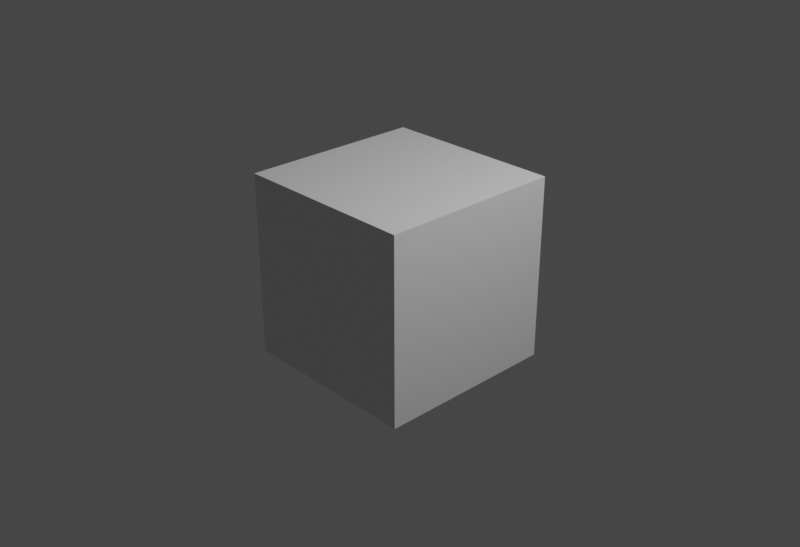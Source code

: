 # Source: plotter.blend  (saved by Blender 2.82.7; exported with 4.5.12 LTS)
import bpy
from mathutils import Matrix  # noqa: F401  (used for matrix-valued properties, if any)

bpy.ops.wm.read_factory_settings(use_empty=True)
scene = bpy.context.scene
scene.name = 'Scene'

# ---- collections
col_collection = bpy.data.collections.new('Collection'); scene.collection.children.link(col_collection)

# ---- materials (node trees are filled in below, after node groups)
mat_material = bpy.data.materials.new('Material')
mat_material.alpha_threshold = 0.0
mat_material.use_transparent_shadow = False
mat_material.line_color = (0.0, 0.0, 0.0, 1.0)

# ---- material node trees
mat_material.use_nodes = True; mat_material.node_tree.nodes.clear()
_N = mat_material.node_tree.nodes; _L = mat_material.node_tree.links
n0 = _N.new('ShaderNodeOutputMaterial'); n0.name = 'Material Output'; n0.location = (300, 300)
n1 = _N.new('ShaderNodeBsdfPrincipled'); n1.name = 'Principled BSDF'; n1.location = (10, 300)
n1.distribution = 'GGX'
n1.subsurface_method = 'BURLEY'
n1.inputs[2].default_value = 0.4
n1.inputs[3].default_value = 1.45
n1.inputs[27].default_value = (0.0, 0.0, 0.0, 1.0)
n1.inputs[28].default_value = 1.0
_L.new(n1.outputs[0], n0.inputs[0])
n0.is_active_output = True

# ---- world
world_world = bpy.data.worlds.new('World'); scene.world = world_world
world_world.use_nodes = True; world_world.node_tree.nodes.clear()
_N = world_world.node_tree.nodes; _L = world_world.node_tree.links
n0 = _N.new('ShaderNodeOutputWorld'); n0.name = 'World Output'; n0.location = (300, 300)
n1 = _N.new('ShaderNodeBackground'); n1.name = 'Background'; n1.location = (10, 300)
n1.inputs[0].default_value = (0.05088, 0.05088, 0.05088, 1.0)
_L.new(n1.outputs[0], n0.inputs[0])
n0.is_active_output = True
world_world.color = (0.05088, 0.05088, 0.05088)
world_world.use_sun_shadow = False
world_world.sun_shadow_jitter_overblur = 0.0

# ---- cameras
cam_camera = bpy.data.cameras.new('Camera')
cam_camera.clip_end = 100.0
cam_camera.ortho_scale = 7.314

# ---- lights
light_light = bpy.data.lights.new('Light', 'POINT')
light_light.transmission_factor = 0.0
light_light.energy = 1000.0
light_light.shadow_soft_size = 0.1
light_light.shadow_maximum_resolution = 0.006
light_light.use_absolute_resolution = True

# ---- meshes
me_cube = bpy.data.meshes.new('Cube')
me_cube.from_pydata([(1.0, 1.0, 1.0), (1.0, 1.0, -1.0), (1.0, -1.0, 1.0), (1.0, -1.0, -1.0), (-1.0, 1.0, 1.0), (-1.0, 1.0, -1.0), (-1.0, -1.0, 1.0), (-1.0, -1.0, -1.0)], [], [(0, 4, 6, 2), (3, 2, 6, 7), (7, 6, 4, 5), (5, 1, 3, 7), (1, 0, 2, 3), (5, 4, 0, 1)])
_uv = me_cube.uv_layers.new(name='UVMap')
_uv.uv.foreach_set('vector', [0.625, 0.5, 0.875, 0.5, 0.875, 0.75, 0.625, 0.75, 0.375, 0.75, 0.625, 0.75, 0.625, 1.0, 0.375, 1.0, 0.375, 0.0, 0.625, 0.0, 0.625, 0.25, 0.375, 0.25, 0.125, 0.5, 0.375, 0.5, 0.375, 0.75, 0.125, 0.75, 0.375, 0.5, 0.625, 0.5, 0.625, 0.75, 0.375, 0.75, 0.375, 0.25, 0.625, 0.25, 0.625, 0.5, 0.375, 0.5])
me_cube.materials.append(mat_material)
me_cube.use_remesh_preserve_volume = False
me_cube.use_remesh_preserve_attributes = False
me_cube.use_mirror_vertex_groups = False
me_cube.update()

# ---- objects
ob_cube = bpy.data.objects.new('Cube', me_cube)
ob_light = bpy.data.objects.new('Light', light_light)
ob_camera = bpy.data.objects.new('Camera', cam_camera)

# ---- transforms, parenting, visibility, modifiers, constraints
ob_cube.location = (0.0, 0.0, 0.0)
ob_cube.lock_rotations_4d = False
ob_cube.empty_display_type = 'ARROWS'
ob_cube.lineart.crease_threshold = 0.0
ob_light.location = (4.076, 1.005, 5.904)
ob_light.rotation_euler = (0.6503, 0.05522, 1.866)
ob_light.lock_rotations_4d = False
ob_light.empty_display_type = 'ARROWS'
ob_light.color = (0.0, 0.0, 0.0, 0.0)
ob_light.lineart.crease_threshold = 0.0
ob_camera.location = (7.359, -6.926, 4.958)
ob_camera.rotation_euler = (1.109, 0.0, 0.8149)
ob_camera.lock_rotations_4d = False
ob_camera.empty_display_type = 'ARROWS'
ob_camera.color = (0.0, 0.0, 0.0, 0.0)
ob_camera.display_type = 'WIRE'
ob_camera.lineart.crease_threshold = 0.0

# ---- collection membership
col_collection.objects.link(ob_cube)
col_collection.objects.link(ob_light)
col_collection.objects.link(ob_camera)

# ---- scene / render settings (as saved in the file)
scene.camera = ob_camera
scene.frame_start = 1; scene.frame_end = 250; scene.frame_set(1)
scene.render.engine = 'BLENDER_EEVEE_NEXT'
scene.render.resolution_x = 1200
scene.render.resolution_y = 820
scene.cycles.use_denoising = False
scene.cycles.samples = 128
scene.cycles.sampling_pattern = 'TABULATED_SOBOL'
scene.cycles.use_adaptive_sampling = False
scene.cycles.use_light_tree = False
scene.view_settings.view_transform = 'Filmic'
bpy.context.view_layer.update()
